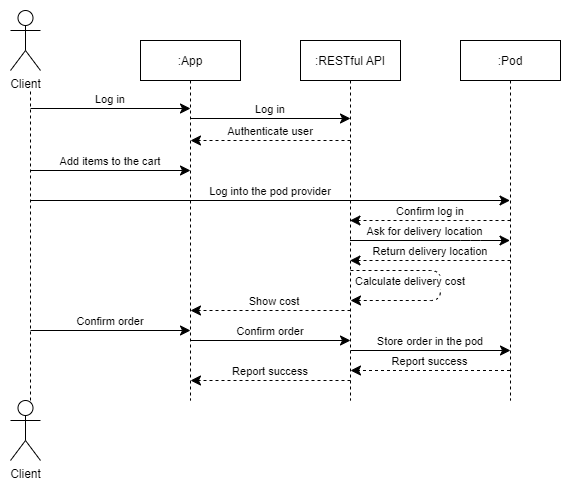

The diagram above was exported from draw.io. Its source (the exported page's mxGraphModel, read from the mxfile embedded in the PNG):
<mxGraphModel dx="1422" dy="705" grid="1" gridSize="10" guides="1" tooltips="1" connect="1" arrows="1" fold="1" page="1" pageScale="1" pageWidth="850" pageHeight="1100" math="0" shadow="0">
  <root>
    <mxCell id="0" />
    <mxCell id="1" parent="0" />
    <mxCell id="3nuBFxr9cyL0pnOWT2aG-1" value=":App" style="shape=umlLifeline;perimeter=lifelinePerimeter;container=1;collapsible=0;recursiveResize=0;rounded=0;shadow=0;strokeWidth=1;" parent="1" vertex="1">
      <mxGeometry x="260" y="70" width="100" height="360" as="geometry" />
    </mxCell>
    <mxCell id="3nuBFxr9cyL0pnOWT2aG-3" value="Log in" style="verticalAlign=bottom;startArrow=none;endArrow=classic;startSize=6;shadow=0;strokeWidth=1;startFill=0;endFill=1;endSize=8;" parent="3nuBFxr9cyL0pnOWT2aG-1" edge="1">
      <mxGeometry relative="1" as="geometry">
        <mxPoint x="-110" y="68" as="sourcePoint" />
        <mxPoint x="50" y="68" as="targetPoint" />
        <Array as="points">
          <mxPoint x="-110" y="68" />
        </Array>
        <mxPoint as="offset" />
      </mxGeometry>
    </mxCell>
    <mxCell id="3nuBFxr9cyL0pnOWT2aG-9" value="Add items to the cart" style="verticalAlign=bottom;endArrow=classic;shadow=0;strokeWidth=1;endSize=8;endFill=1;" parent="3nuBFxr9cyL0pnOWT2aG-1" edge="1">
      <mxGeometry relative="1" as="geometry">
        <mxPoint x="-110" y="130" as="sourcePoint" />
        <mxPoint x="50" y="130" as="targetPoint" />
      </mxGeometry>
    </mxCell>
    <mxCell id="qETBgjX7s_cIOOhOZSFW-9" value="Log into the pod provider" style="verticalAlign=bottom;startArrow=none;endArrow=classic;startSize=6;shadow=0;strokeWidth=1;startFill=0;endFill=1;endSize=8;" parent="3nuBFxr9cyL0pnOWT2aG-1" target="3nuBFxr9cyL0pnOWT2aG-5" edge="1">
      <mxGeometry relative="1" as="geometry">
        <mxPoint x="-110" y="160" as="sourcePoint" />
        <mxPoint x="50" y="160" as="targetPoint" />
        <Array as="points" />
      </mxGeometry>
    </mxCell>
    <mxCell id="qETBgjX7s_cIOOhOZSFW-14" value="Confirm order" style="verticalAlign=bottom;endArrow=classic;endSize=8;shadow=0;strokeWidth=1;endFill=1;" parent="3nuBFxr9cyL0pnOWT2aG-1" edge="1">
      <mxGeometry relative="1" as="geometry">
        <mxPoint x="50" y="290" as="targetPoint" />
        <mxPoint x="-110" y="290" as="sourcePoint" />
      </mxGeometry>
    </mxCell>
    <mxCell id="3nuBFxr9cyL0pnOWT2aG-5" value=":Pod" style="shape=umlLifeline;perimeter=lifelinePerimeter;container=1;collapsible=0;recursiveResize=0;rounded=0;shadow=0;strokeWidth=1;" parent="1" vertex="1">
      <mxGeometry x="580" y="70" width="100" height="360" as="geometry" />
    </mxCell>
    <mxCell id="lozwzWVQBfj0NysVLIpr-10" value="Confirm log in" style="verticalAlign=bottom;endArrow=classic;dashed=1;endSize=8;shadow=0;strokeWidth=1;endFill=1;" edge="1" parent="3nuBFxr9cyL0pnOWT2aG-5" target="lozwzWVQBfj0NysVLIpr-1">
      <mxGeometry relative="1" as="geometry">
        <mxPoint x="-140" y="180" as="targetPoint" />
        <mxPoint x="50" y="180" as="sourcePoint" />
        <Array as="points" />
      </mxGeometry>
    </mxCell>
    <mxCell id="qETBgjX7s_cIOOhOZSFW-12" value="Return delivery location" style="verticalAlign=bottom;endArrow=classic;dashed=1;endSize=8;shadow=0;strokeWidth=1;endFill=1;" parent="3nuBFxr9cyL0pnOWT2aG-5" edge="1" target="lozwzWVQBfj0NysVLIpr-1">
      <mxGeometry relative="1" as="geometry">
        <mxPoint x="-130" y="220" as="targetPoint" />
        <mxPoint x="50" y="220" as="sourcePoint" />
        <Array as="points" />
      </mxGeometry>
    </mxCell>
    <mxCell id="qETBgjX7s_cIOOhOZSFW-16" value="Report success" style="verticalAlign=bottom;endArrow=classic;dashed=1;endSize=8;shadow=0;strokeWidth=1;endFill=1;" parent="3nuBFxr9cyL0pnOWT2aG-5" edge="1" source="3nuBFxr9cyL0pnOWT2aG-5">
      <mxGeometry relative="1" as="geometry">
        <mxPoint x="-110" y="330" as="targetPoint" />
        <mxPoint x="80" y="330" as="sourcePoint" />
        <Array as="points" />
      </mxGeometry>
    </mxCell>
    <mxCell id="3nuBFxr9cyL0pnOWT2aG-10" value="Ask for delivery location" style="verticalAlign=bottom;endArrow=classic;endSize=8;shadow=0;strokeWidth=1;endFill=1;" parent="1" source="lozwzWVQBfj0NysVLIpr-1" target="3nuBFxr9cyL0pnOWT2aG-5" edge="1">
      <mxGeometry x="-0.0667" relative="1" as="geometry">
        <mxPoint x="440" y="270" as="targetPoint" />
        <mxPoint x="474" y="270" as="sourcePoint" />
        <Array as="points">
          <mxPoint x="590" y="270" />
        </Array>
        <mxPoint as="offset" />
      </mxGeometry>
    </mxCell>
    <mxCell id="qETBgjX7s_cIOOhOZSFW-1" value="Client" style="shape=umlActor;verticalLabelPosition=bottom;verticalAlign=top;html=1;outlineConnect=0;" parent="1" vertex="1">
      <mxGeometry x="130" y="430" width="30" height="60" as="geometry" />
    </mxCell>
    <mxCell id="qETBgjX7s_cIOOhOZSFW-4" value="Client" style="shape=umlActor;verticalLabelPosition=bottom;verticalAlign=top;html=1;outlineConnect=0;" parent="1" vertex="1">
      <mxGeometry x="130" y="40" width="30" height="60" as="geometry" />
    </mxCell>
    <mxCell id="qETBgjX7s_cIOOhOZSFW-5" value="" style="endArrow=none;dashed=1;html=1;rounded=0;" parent="1" edge="1">
      <mxGeometry width="50" height="50" relative="1" as="geometry">
        <mxPoint x="150" y="430" as="sourcePoint" />
        <mxPoint x="150" y="120" as="targetPoint" />
      </mxGeometry>
    </mxCell>
    <mxCell id="qETBgjX7s_cIOOhOZSFW-15" value="Store order in the pod" style="verticalAlign=bottom;endArrow=classic;endSize=8;shadow=0;strokeWidth=1;endFill=1;" parent="1" edge="1">
      <mxGeometry relative="1" as="geometry">
        <mxPoint x="630" y="380" as="targetPoint" />
        <mxPoint x="470" y="380" as="sourcePoint" />
      </mxGeometry>
    </mxCell>
    <mxCell id="lozwzWVQBfj0NysVLIpr-1" value=":RESTful API" style="shape=umlLifeline;perimeter=lifelinePerimeter;container=1;collapsible=0;recursiveResize=0;rounded=0;shadow=0;strokeWidth=1;" vertex="1" parent="1">
      <mxGeometry x="420" y="70" width="100" height="360" as="geometry" />
    </mxCell>
    <mxCell id="qETBgjX7s_cIOOhOZSFW-11" value="Authenticate user" style="verticalAlign=bottom;endArrow=classic;dashed=1;endSize=8;shadow=0;strokeWidth=1;endFill=1;" parent="lozwzWVQBfj0NysVLIpr-1" edge="1">
      <mxGeometry relative="1" as="geometry">
        <mxPoint x="-110" y="100" as="targetPoint" />
        <mxPoint x="50" y="100" as="sourcePoint" />
        <Array as="points" />
      </mxGeometry>
    </mxCell>
    <mxCell id="qETBgjX7s_cIOOhOZSFW-13" value="Show cost" style="verticalAlign=bottom;endArrow=classic;dashed=1;endSize=8;shadow=0;strokeWidth=1;endFill=1;" parent="lozwzWVQBfj0NysVLIpr-1" edge="1">
      <mxGeometry x="-0.0526" relative="1" as="geometry">
        <mxPoint x="-110" y="270" as="targetPoint" />
        <mxPoint x="50" y="270" as="sourcePoint" />
        <Array as="points" />
        <mxPoint as="offset" />
      </mxGeometry>
    </mxCell>
    <mxCell id="lozwzWVQBfj0NysVLIpr-6" value="Log in" style="verticalAlign=bottom;startArrow=none;endArrow=classic;startSize=6;shadow=0;strokeWidth=1;startFill=0;endFill=1;endSize=8;" edge="1" parent="1">
      <mxGeometry relative="1" as="geometry">
        <mxPoint x="310" y="148" as="sourcePoint" />
        <mxPoint x="470" y="148" as="targetPoint" />
        <Array as="points">
          <mxPoint x="310" y="148" />
        </Array>
        <mxPoint as="offset" />
      </mxGeometry>
    </mxCell>
    <mxCell id="lozwzWVQBfj0NysVLIpr-2" value="Report success" style="verticalAlign=bottom;endArrow=classic;dashed=1;endSize=8;shadow=0;strokeWidth=1;endFill=1;" edge="1" parent="1">
      <mxGeometry relative="1" as="geometry">
        <mxPoint x="310" y="410" as="targetPoint" />
        <mxPoint x="470" y="410" as="sourcePoint" />
        <Array as="points" />
      </mxGeometry>
    </mxCell>
    <mxCell id="lozwzWVQBfj0NysVLIpr-11" value="Calculate delivery cost" style="verticalAlign=bottom;endArrow=classic;dashed=1;endSize=8;shadow=0;strokeWidth=1;endFill=1;" edge="1" parent="1">
      <mxGeometry x="0.4286" y="-10" relative="1" as="geometry">
        <mxPoint x="470" y="330" as="targetPoint" />
        <mxPoint x="470" y="300" as="sourcePoint" />
        <Array as="points">
          <mxPoint x="560" y="300" />
          <mxPoint x="560" y="330" />
        </Array>
        <mxPoint as="offset" />
      </mxGeometry>
    </mxCell>
    <mxCell id="lozwzWVQBfj0NysVLIpr-12" value="Confirm order" style="verticalAlign=bottom;endArrow=classic;endSize=8;shadow=0;strokeWidth=1;endFill=1;" edge="1" parent="1">
      <mxGeometry relative="1" as="geometry">
        <mxPoint x="470" y="370" as="targetPoint" />
        <mxPoint x="310" y="370" as="sourcePoint" />
      </mxGeometry>
    </mxCell>
  </root>
</mxGraphModel>